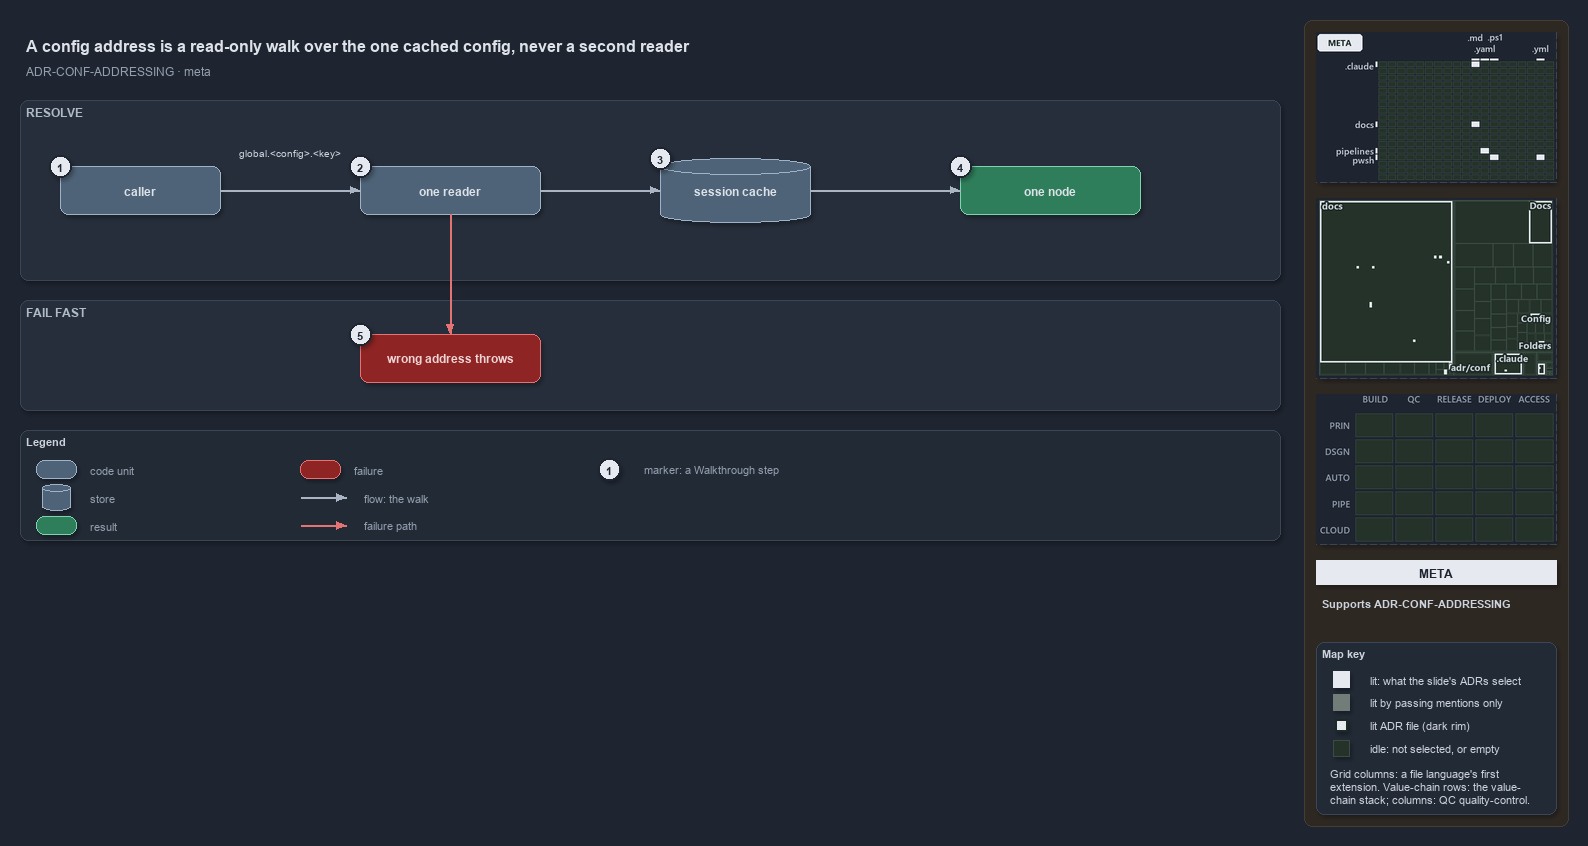

The diagram above was exported from draw.io. Its source (the exported page's mxGraphModel, read from the mxfile embedded in the PNG):
<mxGraphModel dx="1024" dy="768" grid="0" gridSize="10" guides="1" tooltips="1" connect="1" arrows="1" fold="1" page="1" pageScale="1" pageWidth="1572" pageHeight="640" background="#1E2430" math="0" shadow="1">
  <root>
    <mxCell id="0" />
    <mxCell id="1" parent="0" />
    <mxCell id="sidebar-bg" value="" style="rounded=1;arcSize=2;html=1;fillColor=#2E2823;strokeColor=#453C33;shadow=0;" vertex="1" parent="1">
      <mxGeometry x="1304" y="4" width="264" height="806" as="geometry" />
    </mxCell>
    <mxCell id="title" value="A config address is a read-only walk over the one cached config, never a second reader" style="text;html=1;align=left;verticalAlign=middle;fontSize=16;fontStyle=1;fontColor=#DDE2E9;" vertex="1" parent="1">
      <mxGeometry x="20" y="14" width="1260" height="30" as="geometry" />
    </mxCell>
    <mxCell id="subtitle" value="ADR-CONF-ADDRESSING &amp;#183; meta" style="text;html=1;align=left;verticalAlign=middle;fontSize=12;fontColor=#949FAE;" vertex="1" parent="1">
      <mxGeometry x="20" y="44" width="1240" height="20" as="geometry" />
    </mxCell>
    <mxCell id="minimap-grid" value="" style="shape=image;imageAspect=0;rounded=1;arcSize=4;whiteSpace=wrap;html=1;fillColor=#262E3B;strokeColor=#3A4555;dashed=1;fontColor=#949FAE;fontSize=11;image=data:image/png,(base64 omitted: 10524 chars);" vertex="1" parent="1">
      <mxGeometry x="1316" y="16" width="240" height="150" as="geometry" />
    </mxCell>
    <mxCell id="minimap-tree" value="" style="shape=image;imageAspect=0;rounded=1;arcSize=4;whiteSpace=wrap;html=1;fillColor=#262E3B;strokeColor=#3A4555;dashed=1;fontColor=#949FAE;fontSize=11;image=data:image/png,(base64 omitted: 15200 chars);" vertex="1" parent="1">
      <mxGeometry x="1316" y="182" width="240" height="180" as="geometry" />
    </mxCell>
    <mxCell id="minimap-chain" value="" style="shape=image;imageAspect=0;rounded=1;arcSize=4;whiteSpace=wrap;html=1;fillColor=#262E3B;strokeColor=#3A4555;dashed=1;fontColor=#949FAE;fontSize=11;image=data:image/png,(base64 omitted: 11912 chars);" vertex="1" parent="1">
      <mxGeometry x="1316" y="378" width="240" height="150" as="geometry" />
    </mxCell>
    <mxCell id="lens-badge" value="META" style="rounded=0;whiteSpace=wrap;html=1;align=center;verticalAlign=middle;fontSize=12;fontStyle=1;fontColor=#1E2430;fillColor=#E6EAF0;strokeColor=none;" vertex="1" parent="1">
      <mxGeometry x="1316" y="544" width="240" height="24" as="geometry" />
    </mxCell>
    <mxCell id="supports" value="&lt;b&gt;Supports&lt;/b&gt; ADR-CONF-ADDRESSING" style="text;html=1;whiteSpace=wrap;align=left;verticalAlign=top;fontSize=11;fontColor=#CDD3DC;" vertex="1" parent="1">
      <mxGeometry x="1316" y="576" width="240" height="38" as="geometry" />
    </mxCell>
    <mxCell id="mapkey" value="&lt;b&gt;Map key&lt;/b&gt;" style="rounded=1;arcSize=6;whiteSpace=wrap;html=1;align=left;verticalAlign=top;fontSize=11;fontColor=#CDD3DC;fillColor=#222A36;strokeColor=#3A4555;spacingLeft=8;spacingTop=2;" vertex="1" parent="1">
      <mxGeometry x="1316" y="626" width="240" height="172" as="geometry" />
    </mxCell>
    <mxCell id="mapkey-lit" value="" style="rounded=0;html=1;fillColor=#E6EAF0;strokeColor=#E6EAF0;" vertex="1" parent="1">
      <mxGeometry x="1333.0" y="655.0" width="16" height="16" as="geometry" />
    </mxCell>
    <mxCell id="mapkey-lit-text" value="lit: what the slide's ADRs select" style="text;html=1;align=left;verticalAlign=middle;fontSize=11;fontColor=#CDD3DC;" vertex="1" parent="1">
      <mxGeometry x="1364" y="653" width="184" height="20" as="geometry" />
    </mxCell>
    <mxCell id="mapkey-touched" value="" style="rounded=0;html=1;fillColor=#727C79;strokeColor=#727C79;" vertex="1" parent="1">
      <mxGeometry x="1333.0" y="678.0" width="16" height="16" as="geometry" />
    </mxCell>
    <mxCell id="mapkey-touched-text" value="lit by passing mentions only" style="text;html=1;align=left;verticalAlign=middle;fontSize=11;fontColor=#CDD3DC;" vertex="1" parent="1">
      <mxGeometry x="1364" y="676" width="184" height="20" as="geometry" />
    </mxCell>
    <mxCell id="mapkey-adr" value="" style="rounded=0;html=1;fillColor=#E6EAF0;strokeColor=#1C2A24;strokeWidth=2;" vertex="1" parent="1">
      <mxGeometry x="1335.0" y="703.0" width="12" height="12" as="geometry" />
    </mxCell>
    <mxCell id="mapkey-adr-text" value="lit ADR file (dark rim)" style="text;html=1;align=left;verticalAlign=middle;fontSize=11;fontColor=#CDD3DC;" vertex="1" parent="1">
      <mxGeometry x="1364" y="699" width="184" height="20" as="geometry" />
    </mxCell>
    <mxCell id="mapkey-idle" value="" style="rounded=0;html=1;fillColor=#243229;strokeColor=#3B4D43;" vertex="1" parent="1">
      <mxGeometry x="1333.0" y="724.0" width="16" height="16" as="geometry" />
    </mxCell>
    <mxCell id="mapkey-idle-text" value="idle: not selected, or empty" style="text;html=1;align=left;verticalAlign=middle;fontSize=11;fontColor=#CDD3DC;" vertex="1" parent="1">
      <mxGeometry x="1364" y="722" width="184" height="20" as="geometry" />
    </mxCell>
    <mxCell id="mapkey-codes" value="Grid columns: a file language's first&lt;br&gt;extension. Value-chain rows: the value-&lt;br&gt;chain stack; columns: QC quality-control." style="text;html=1;align=left;verticalAlign=top;whiteSpace=wrap;fontSize=11;fontColor=#CDD3DC;" vertex="1" parent="1">
      <mxGeometry x="1324" y="746" width="224" height="46" as="geometry" />
    </mxCell>
    <mxCell id="band-resolve" value="RESOLVE" style="rounded=1;html=1;arcSize=3;fillColor=#262E3B;strokeColor=#3A4555;verticalAlign=top;align=left;spacingLeft=8;fontStyle=1;fontSize=12;fontColor=#B0BAC7;" vertex="1" parent="1">
      <mxGeometry x="20" y="84" width="1260" height="180" as="geometry" />
    </mxCell>
    <mxCell id="caller" value="&lt;b&gt;caller&lt;/b&gt;" style="rounded=1;whiteSpace=wrap;html=1;arcSize=20;fillColor=#4E6378;strokeColor=#9FB3C8;fontColor=#DDE2E9;fontSize=12;" vertex="1" parent="1">
      <mxGeometry x="60" y="150" width="160" height="48" as="geometry" />
    </mxCell>
    <mxCell id="reader" value="&lt;b&gt;one reader&lt;/b&gt;" style="rounded=1;whiteSpace=wrap;html=1;arcSize=20;fillColor=#4E6378;strokeColor=#9FB3C8;fontColor=#DDE2E9;fontSize=12;" vertex="1" parent="1">
      <mxGeometry x="360" y="150" width="180" height="48" as="geometry" />
    </mxCell>
    <mxCell id="cache" value="&lt;b&gt;session cache&lt;/b&gt;" style="shape=cylinder3;boundedLbl=1;backgroundOutline=1;size=8;whiteSpace=wrap;html=1;fillColor=#4E6378;strokeColor=#9FB3C8;fontColor=#DDE2E9;fontSize=12;" vertex="1" parent="1">
      <mxGeometry x="660" y="142" width="150" height="64" as="geometry" />
    </mxCell>
    <mxCell id="node" value="&lt;b&gt;one node&lt;/b&gt;" style="rounded=1;whiteSpace=wrap;html=1;arcSize=20;fillColor=#2E7D5B;strokeColor=#7FD3AE;fontColor=#DDE2E9;fontSize=12;" vertex="1" parent="1">
      <mxGeometry x="960" y="150" width="180" height="48" as="geometry" />
    </mxCell>
    <mxCell id="edge-caller-reader" value="" style="edgeStyle=orthogonalEdgeStyle;rounded=1;html=1;fontSize=10;fontColor=#CDD3DC;endArrow=block;strokeColor=#AAB4C3;shadow=0;" edge="1" parent="1" source="caller" target="reader">
      <mxGeometry relative="1" as="geometry" />
    </mxCell>
    <mxCell id="note-address" value="global.&amp;lt;config&amp;gt;.&amp;lt;key&amp;gt;" style="text;html=1;align=center;verticalAlign=middle;fontSize=10.5;fontColor=#CDD3DC;" vertex="1" parent="1">
      <mxGeometry x="225" y="128" width="130" height="16" as="geometry" />
    </mxCell>
    <mxCell id="edge-reader-cache" value="" style="edgeStyle=orthogonalEdgeStyle;rounded=1;html=1;fontSize=10;fontColor=#CDD3DC;endArrow=block;strokeColor=#AAB4C3;shadow=0;" edge="1" parent="1" source="reader" target="cache">
      <mxGeometry relative="1" as="geometry" />
    </mxCell>
    <mxCell id="edge-cache-node" value="" style="edgeStyle=orthogonalEdgeStyle;rounded=1;html=1;fontSize=10;fontColor=#CDD3DC;endArrow=block;strokeColor=#AAB4C3;shadow=0;" edge="1" parent="1" source="cache" target="node">
      <mxGeometry relative="1" as="geometry" />
    </mxCell>
    <mxCell id="band-fail" value="FAIL FAST" style="rounded=1;html=1;arcSize=3;fillColor=#262E3B;strokeColor=#3A4555;verticalAlign=top;align=left;spacingLeft=8;fontStyle=1;fontSize=12;fontColor=#B0BAC7;" vertex="1" parent="1">
      <mxGeometry x="20" y="284" width="1260" height="110" as="geometry" />
    </mxCell>
    <mxCell id="throws" value="&lt;b&gt;wrong address throws&lt;/b&gt;" style="rounded=1;whiteSpace=wrap;html=1;arcSize=20;fillColor=#8E2424;strokeColor=#E57373;fontColor=#EFD4D4;fontSize=12;" vertex="1" parent="1">
      <mxGeometry x="360" y="318" width="180" height="48" as="geometry" />
    </mxCell>
    <mxCell id="edge-reader-throws" value="" style="edgeStyle=orthogonalEdgeStyle;rounded=1;html=1;fontSize=10;fontColor=#CDD3DC;endArrow=block;strokeColor=#E57373;shadow=0;" edge="1" parent="1" source="reader" target="throws">
      <mxGeometry relative="1" as="geometry" />
    </mxCell>
    <mxCell id="legend" value="&lt;b&gt;Legend&lt;/b&gt;" style="rounded=1;whiteSpace=wrap;html=1;arcSize=6;fillColor=#222A36;strokeColor=#3A4555;align=left;verticalAlign=top;spacing=8;fontSize=11;fontColor=#CDD3DC;" vertex="1" parent="1">
      <mxGeometry x="20" y="414" width="1260" height="110" as="geometry" />
    </mxCell>
    <mxCell id="lg-0" value="" style="rounded=1;html=1;arcSize=20;fillColor=#4E6378;strokeColor=#9FB3C8;" vertex="1" parent="1">
      <mxGeometry x="36" y="444" width="40" height="18" as="geometry" />
    </mxCell>
    <mxCell id="lg-0-t" value="code unit" style="text;html=1;align=left;verticalAlign=middle;fontSize=11;fontColor=#949FAE;" vertex="1" parent="1">
      <mxGeometry x="84" y="443" width="240" height="20" as="geometry" />
    </mxCell>
    <mxCell id="lg-1" value="" style="shape=cylinder3;size=4;html=1;fillColor=#4E6378;strokeColor=#9FB3C8;" vertex="1" parent="1">
      <mxGeometry x="42" y="468" width="28" height="26" as="geometry" />
    </mxCell>
    <mxCell id="lg-1-t" value="store" style="text;html=1;align=left;verticalAlign=middle;fontSize=11;fontColor=#949FAE;" vertex="1" parent="1">
      <mxGeometry x="84" y="471" width="240" height="20" as="geometry" />
    </mxCell>
    <mxCell id="lg-2" value="" style="rounded=1;html=1;arcSize=20;fillColor=#2E7D5B;strokeColor=#7FD3AE;" vertex="1" parent="1">
      <mxGeometry x="36" y="500" width="40" height="18" as="geometry" />
    </mxCell>
    <mxCell id="lg-2-t" value="result" style="text;html=1;align=left;verticalAlign=middle;fontSize=11;fontColor=#949FAE;" vertex="1" parent="1">
      <mxGeometry x="84" y="499" width="240" height="20" as="geometry" />
    </mxCell>
    <mxCell id="lg-3" value="" style="rounded=1;html=1;arcSize=20;fillColor=#8E2424;strokeColor=#E57373;" vertex="1" parent="1">
      <mxGeometry x="300" y="444" width="40" height="18" as="geometry" />
    </mxCell>
    <mxCell id="lg-3-t" value="failure" style="text;html=1;align=left;verticalAlign=middle;fontSize=11;fontColor=#949FAE;" vertex="1" parent="1">
      <mxGeometry x="348" y="443" width="240" height="20" as="geometry" />
    </mxCell>
    <mxCell id="lg-4-a" value="" style="text;html=1;strokeColor=none;fillColor=none;" vertex="1" parent="1">
      <mxGeometry x="300" y="481" width="1" height="1" as="geometry" />
    </mxCell>
    <mxCell id="lg-4-b" value="" style="text;html=1;strokeColor=none;fillColor=none;" vertex="1" parent="1">
      <mxGeometry x="346" y="481" width="1" height="1" as="geometry" />
    </mxCell>
    <mxCell id="lg-4" value="" style="edgeStyle=orthogonalEdgeStyle;rounded=1;html=1;fontSize=10;fontColor=#CDD3DC;endArrow=block;strokeColor=#AAB4C3;shadow=0;" edge="1" parent="1" source="lg-4-a" target="lg-4-b">
      <mxGeometry relative="1" as="geometry" />
    </mxCell>
    <mxCell id="lg-4-t" value="flow: the walk" style="text;html=1;align=left;verticalAlign=middle;fontSize=11;fontColor=#949FAE;" vertex="1" parent="1">
      <mxGeometry x="358" y="471" width="240" height="20" as="geometry" />
    </mxCell>
    <mxCell id="lg-5-a" value="" style="text;html=1;strokeColor=none;fillColor=none;" vertex="1" parent="1">
      <mxGeometry x="300" y="509" width="1" height="1" as="geometry" />
    </mxCell>
    <mxCell id="lg-5-b" value="" style="text;html=1;strokeColor=none;fillColor=none;" vertex="1" parent="1">
      <mxGeometry x="346" y="509" width="1" height="1" as="geometry" />
    </mxCell>
    <mxCell id="lg-5" value="" style="edgeStyle=orthogonalEdgeStyle;rounded=1;html=1;fontSize=10;fontColor=#CDD3DC;endArrow=block;strokeColor=#E57373;shadow=0;" edge="1" parent="1" source="lg-5-a" target="lg-5-b">
      <mxGeometry relative="1" as="geometry" />
    </mxCell>
    <mxCell id="lg-5-t" value="failure path" style="text;html=1;align=left;verticalAlign=middle;fontSize=11;fontColor=#949FAE;" vertex="1" parent="1">
      <mxGeometry x="358" y="499" width="240" height="20" as="geometry" />
    </mxCell>
    <mxCell id="lg-6" value="1" style="ellipse;html=1;fillColor=#E6EAF0;strokeColor=#1E2430;strokeWidth=2;fontColor=#1E2430;fontStyle=1;fontSize=11;" vertex="1" parent="1">
      <mxGeometry x="598" y="442" width="22" height="22" as="geometry" />
    </mxCell>
    <mxCell id="lg-6-t" value="marker: a Walkthrough step" style="text;html=1;align=left;verticalAlign=middle;fontSize=11;fontColor=#949FAE;" vertex="1" parent="1">
      <mxGeometry x="638" y="443" width="240" height="20" as="geometry" />
    </mxCell>
    <mxCell id="mark-1" value="1" style="ellipse;html=1;fillColor=#E6EAF0;strokeColor=#1E2430;strokeWidth=2;fontColor=#1E2430;fontStyle=1;fontSize=11;" vertex="1" parent="1">
      <mxGeometry x="49" y="139" width="22" height="22" as="geometry" />
    </mxCell>
    <mxCell id="mark-2" value="2" style="ellipse;html=1;fillColor=#E6EAF0;strokeColor=#1E2430;strokeWidth=2;fontColor=#1E2430;fontStyle=1;fontSize=11;" vertex="1" parent="1">
      <mxGeometry x="349" y="139" width="22" height="22" as="geometry" />
    </mxCell>
    <mxCell id="mark-3" value="3" style="ellipse;html=1;fillColor=#E6EAF0;strokeColor=#1E2430;strokeWidth=2;fontColor=#1E2430;fontStyle=1;fontSize=11;" vertex="1" parent="1">
      <mxGeometry x="649" y="131" width="22" height="22" as="geometry" />
    </mxCell>
    <mxCell id="mark-4" value="4" style="ellipse;html=1;fillColor=#E6EAF0;strokeColor=#1E2430;strokeWidth=2;fontColor=#1E2430;fontStyle=1;fontSize=11;" vertex="1" parent="1">
      <mxGeometry x="949" y="139" width="22" height="22" as="geometry" />
    </mxCell>
    <mxCell id="mark-5" value="5" style="ellipse;html=1;fillColor=#E6EAF0;strokeColor=#1E2430;strokeWidth=2;fontColor=#1E2430;fontStyle=1;fontSize=11;" vertex="1" parent="1">
      <mxGeometry x="349" y="307" width="22" height="22" as="geometry" />
    </mxCell>
  </root>
</mxGraphModel>